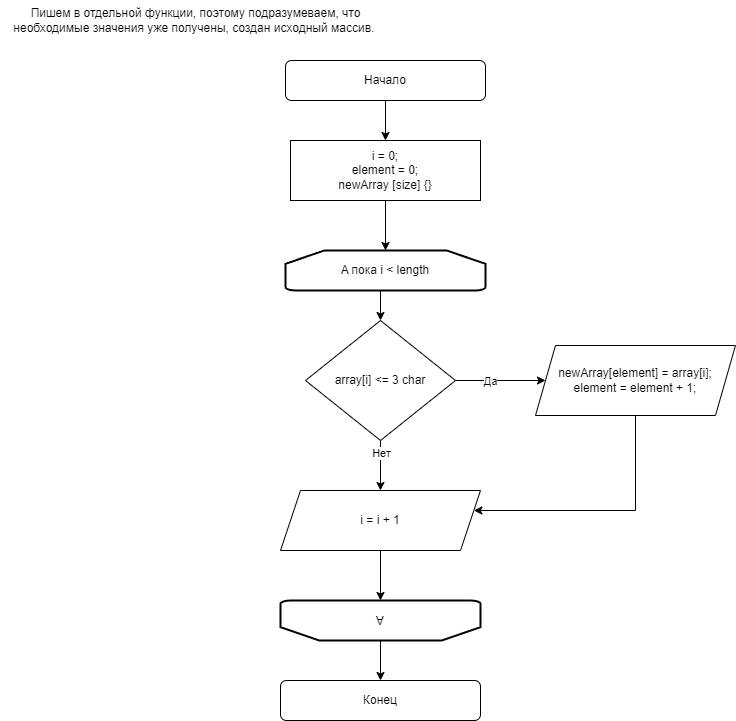

The diagram above was exported from draw.io. Its source (the exported page's mxGraphModel, read from the mxfile embedded in the PNG):
<mxGraphModel dx="1877" dy="566" grid="1" gridSize="10" guides="1" tooltips="1" connect="1" arrows="1" fold="1" page="1" pageScale="1" pageWidth="827" pageHeight="1169" math="0" shadow="0">
  <root>
    <mxCell id="0" />
    <mxCell id="1" parent="0" />
    <mxCell id="-EFWfYROZ0XUmNJ8-u3V-13" style="edgeStyle=orthogonalEdgeStyle;rounded=0;orthogonalLoop=1;jettySize=auto;html=1;exitX=0.5;exitY=1;exitDx=0;exitDy=0;entryX=0.5;entryY=0;entryDx=0;entryDy=0;" edge="1" parent="1" source="-EFWfYROZ0XUmNJ8-u3V-1" target="-EFWfYROZ0XUmNJ8-u3V-9">
      <mxGeometry relative="1" as="geometry" />
    </mxCell>
    <mxCell id="-EFWfYROZ0XUmNJ8-u3V-1" value="Начало" style="rounded=1;whiteSpace=wrap;html=1;" vertex="1" parent="1">
      <mxGeometry x="280" y="70" width="200" height="40" as="geometry" />
    </mxCell>
    <mxCell id="-EFWfYROZ0XUmNJ8-u3V-15" style="edgeStyle=orthogonalEdgeStyle;rounded=0;orthogonalLoop=1;jettySize=auto;html=1;exitX=0.5;exitY=1;exitDx=0;exitDy=0;exitPerimeter=0;entryX=0.5;entryY=0;entryDx=0;entryDy=0;" edge="1" parent="1" source="-EFWfYROZ0XUmNJ8-u3V-3" target="-EFWfYROZ0XUmNJ8-u3V-6">
      <mxGeometry relative="1" as="geometry" />
    </mxCell>
    <mxCell id="-EFWfYROZ0XUmNJ8-u3V-3" value="A пока i &amp;lt; length" style="strokeWidth=2;html=1;shape=mxgraph.flowchart.loop_limit;whiteSpace=wrap;" vertex="1" parent="1">
      <mxGeometry x="280" y="260" width="200" height="40" as="geometry" />
    </mxCell>
    <mxCell id="-EFWfYROZ0XUmNJ8-u3V-5" value="Пишем в отдельной функции, поэтому подразумеваем, что&lt;br&gt;необходимые значения уже получены, создан исходный массив.&amp;nbsp;" style="text;html=1;align=center;verticalAlign=middle;resizable=0;points=[];autosize=1;strokeColor=none;fillColor=none;" vertex="1" parent="1">
      <mxGeometry x="-5" y="10" width="390" height="40" as="geometry" />
    </mxCell>
    <mxCell id="-EFWfYROZ0XUmNJ8-u3V-16" style="edgeStyle=orthogonalEdgeStyle;rounded=0;orthogonalLoop=1;jettySize=auto;html=1;exitX=1;exitY=0.5;exitDx=0;exitDy=0;" edge="1" parent="1" source="-EFWfYROZ0XUmNJ8-u3V-6" target="-EFWfYROZ0XUmNJ8-u3V-7">
      <mxGeometry relative="1" as="geometry" />
    </mxCell>
    <mxCell id="-EFWfYROZ0XUmNJ8-u3V-17" value="Да" style="edgeLabel;html=1;align=center;verticalAlign=middle;resizable=0;points=[];" vertex="1" connectable="0" parent="-EFWfYROZ0XUmNJ8-u3V-16">
      <mxGeometry x="-0.2444" relative="1" as="geometry">
        <mxPoint as="offset" />
      </mxGeometry>
    </mxCell>
    <mxCell id="-EFWfYROZ0XUmNJ8-u3V-20" style="edgeStyle=orthogonalEdgeStyle;rounded=0;orthogonalLoop=1;jettySize=auto;html=1;exitX=0.5;exitY=1;exitDx=0;exitDy=0;entryX=0.5;entryY=0;entryDx=0;entryDy=0;" edge="1" parent="1" source="-EFWfYROZ0XUmNJ8-u3V-6" target="-EFWfYROZ0XUmNJ8-u3V-10">
      <mxGeometry relative="1" as="geometry" />
    </mxCell>
    <mxCell id="-EFWfYROZ0XUmNJ8-u3V-21" value="Нет" style="edgeLabel;html=1;align=center;verticalAlign=middle;resizable=0;points=[];" vertex="1" connectable="0" parent="-EFWfYROZ0XUmNJ8-u3V-20">
      <mxGeometry x="-0.52" relative="1" as="geometry">
        <mxPoint as="offset" />
      </mxGeometry>
    </mxCell>
    <mxCell id="-EFWfYROZ0XUmNJ8-u3V-6" value="array[i] &amp;lt;= 3 char" style="rhombus;whiteSpace=wrap;html=1;" vertex="1" parent="1">
      <mxGeometry x="300" y="330" width="150" height="120" as="geometry" />
    </mxCell>
    <mxCell id="-EFWfYROZ0XUmNJ8-u3V-18" style="edgeStyle=orthogonalEdgeStyle;rounded=0;orthogonalLoop=1;jettySize=auto;html=1;exitX=0.5;exitY=1;exitDx=0;exitDy=0;" edge="1" parent="1" source="-EFWfYROZ0XUmNJ8-u3V-7" target="-EFWfYROZ0XUmNJ8-u3V-10">
      <mxGeometry relative="1" as="geometry">
        <Array as="points">
          <mxPoint x="630" y="520" />
        </Array>
      </mxGeometry>
    </mxCell>
    <mxCell id="-EFWfYROZ0XUmNJ8-u3V-7" value="newArray[element] = array[i];&lt;br&gt;element = element + 1;" style="shape=parallelogram;perimeter=parallelogramPerimeter;whiteSpace=wrap;html=1;fixedSize=1;" vertex="1" parent="1">
      <mxGeometry x="530" y="355" width="200" height="70" as="geometry" />
    </mxCell>
    <mxCell id="-EFWfYROZ0XUmNJ8-u3V-14" style="edgeStyle=orthogonalEdgeStyle;rounded=0;orthogonalLoop=1;jettySize=auto;html=1;exitX=0.5;exitY=1;exitDx=0;exitDy=0;entryX=0.5;entryY=0;entryDx=0;entryDy=0;entryPerimeter=0;" edge="1" parent="1" source="-EFWfYROZ0XUmNJ8-u3V-9" target="-EFWfYROZ0XUmNJ8-u3V-3">
      <mxGeometry relative="1" as="geometry" />
    </mxCell>
    <mxCell id="-EFWfYROZ0XUmNJ8-u3V-9" value="i = 0;&lt;br style=&quot;border-color: var(--border-color);&quot;&gt;element = 0;&lt;br style=&quot;border-color: var(--border-color);&quot;&gt;newArray [size] {}" style="rounded=0;whiteSpace=wrap;html=1;" vertex="1" parent="1">
      <mxGeometry x="285" y="150" width="190" height="60" as="geometry" />
    </mxCell>
    <mxCell id="-EFWfYROZ0XUmNJ8-u3V-22" style="edgeStyle=orthogonalEdgeStyle;rounded=0;orthogonalLoop=1;jettySize=auto;html=1;exitX=0.5;exitY=1;exitDx=0;exitDy=0;entryX=0.5;entryY=1;entryDx=0;entryDy=0;entryPerimeter=0;" edge="1" parent="1" source="-EFWfYROZ0XUmNJ8-u3V-10" target="-EFWfYROZ0XUmNJ8-u3V-11">
      <mxGeometry relative="1" as="geometry" />
    </mxCell>
    <mxCell id="-EFWfYROZ0XUmNJ8-u3V-10" value="i = i + 1" style="shape=parallelogram;perimeter=parallelogramPerimeter;whiteSpace=wrap;html=1;fixedSize=1;" vertex="1" parent="1">
      <mxGeometry x="275" y="500" width="200" height="60" as="geometry" />
    </mxCell>
    <mxCell id="-EFWfYROZ0XUmNJ8-u3V-23" style="edgeStyle=orthogonalEdgeStyle;rounded=0;orthogonalLoop=1;jettySize=auto;html=1;exitX=0.5;exitY=0;exitDx=0;exitDy=0;exitPerimeter=0;entryX=0.5;entryY=0;entryDx=0;entryDy=0;" edge="1" parent="1" source="-EFWfYROZ0XUmNJ8-u3V-11" target="-EFWfYROZ0XUmNJ8-u3V-12">
      <mxGeometry relative="1" as="geometry" />
    </mxCell>
    <mxCell id="-EFWfYROZ0XUmNJ8-u3V-11" value="А" style="strokeWidth=2;html=1;shape=mxgraph.flowchart.loop_limit;whiteSpace=wrap;rotation=-180;verticalAlign=middle;horizontal=1;" vertex="1" parent="1">
      <mxGeometry x="275" y="610" width="200" height="40" as="geometry" />
    </mxCell>
    <mxCell id="-EFWfYROZ0XUmNJ8-u3V-12" value="Конец" style="rounded=1;whiteSpace=wrap;html=1;" vertex="1" parent="1">
      <mxGeometry x="275" y="690" width="200" height="40" as="geometry" />
    </mxCell>
  </root>
</mxGraphModel>